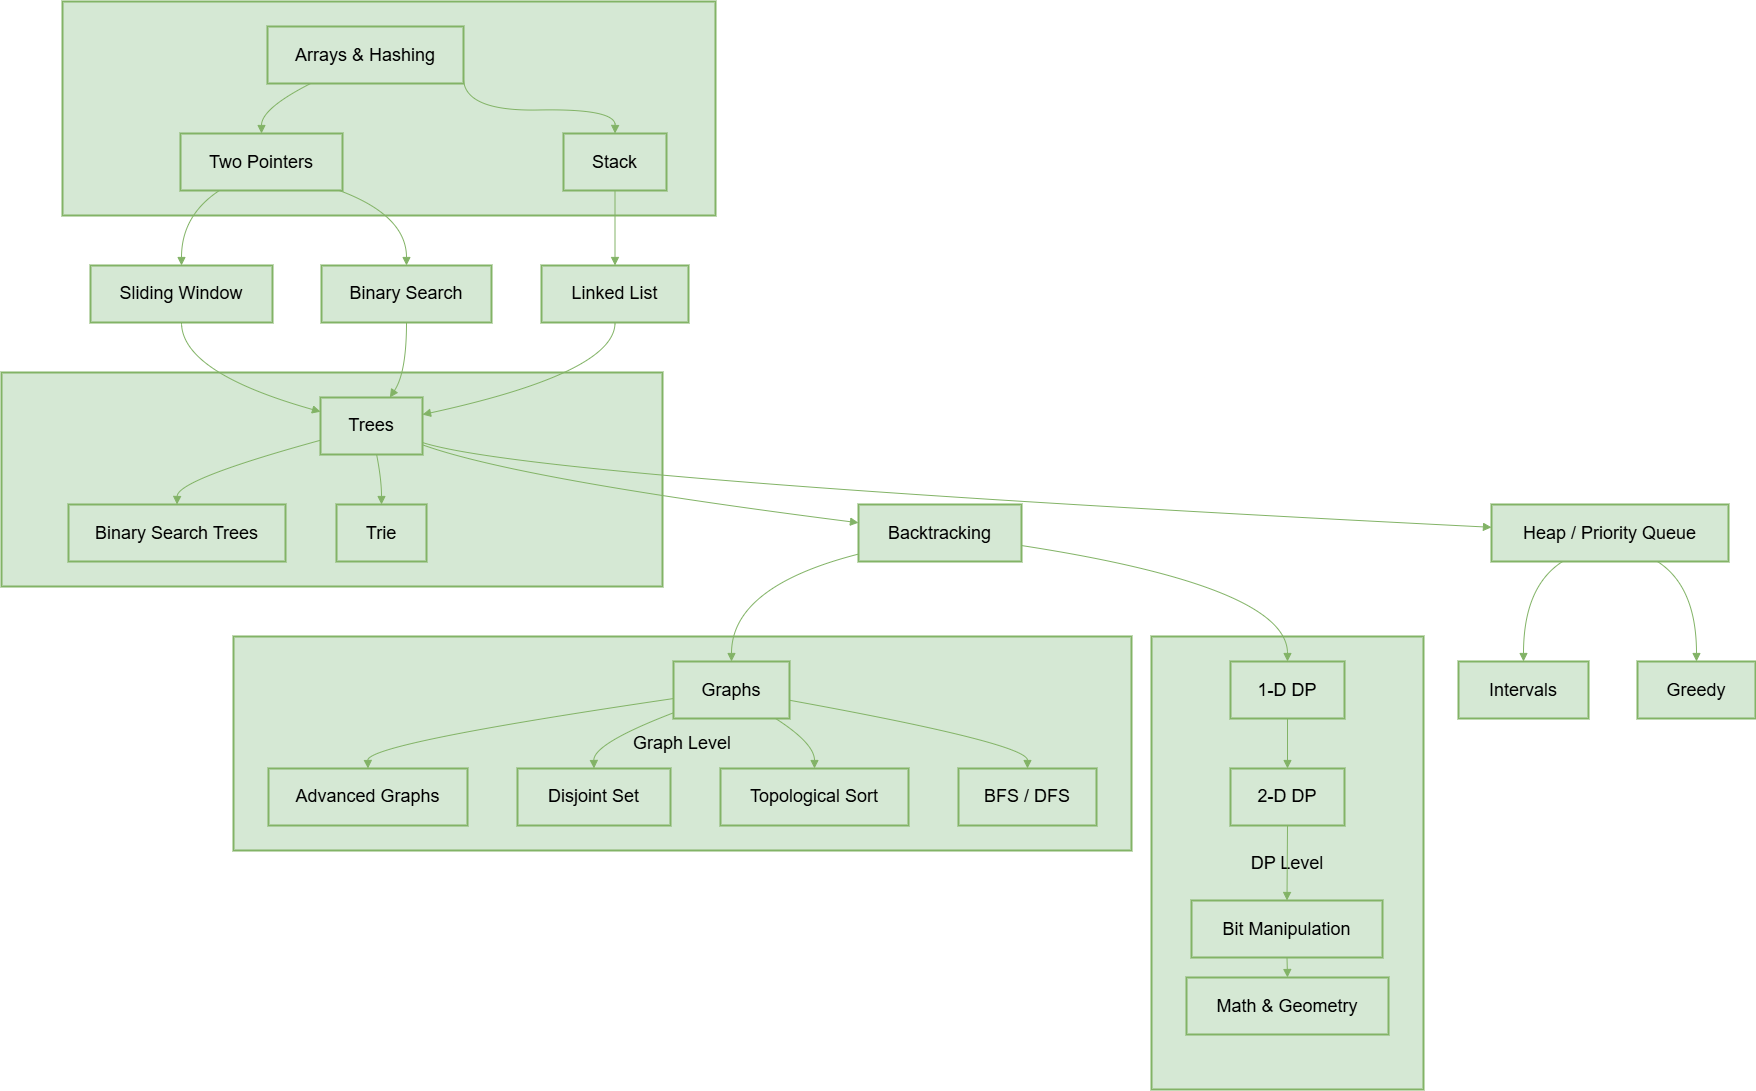

The diagram above was exported from draw.io. Its source (the exported page's mxGraphModel, read from the mxfile embedded in the PNG):
<mxGraphModel dx="3937" dy="267" grid="0" gridSize="23" guides="1" tooltips="1" connect="1" arrows="1" fold="1" page="1" pageScale="1" pageWidth="1100" pageHeight="850" math="0" shadow="0">
  <root>
    <mxCell id="0" />
    <mxCell id="1" parent="0" />
    <mxCell id="2" value="Graph Level" style="whiteSpace=wrap;strokeWidth=2;fillColor=#d5e8d4;strokeColor=#82b366;" vertex="1" parent="1">
      <mxGeometry x="372" y="1795" width="898" height="214" as="geometry" />
    </mxCell>
    <mxCell id="3" value="DP Level" style="whiteSpace=wrap;strokeWidth=2;fillColor=#d5e8d4;strokeColor=#82b366;" vertex="1" parent="1">
      <mxGeometry x="1290" y="1795" width="272" height="453" as="geometry" />
    </mxCell>
    <mxCell id="4" value="" style="whiteSpace=wrap;strokeWidth=2;fillColor=#d5e8d4;strokeColor=#82b366;" vertex="1" parent="1">
      <mxGeometry x="140" y="1531" width="661" height="214" as="geometry" />
    </mxCell>
    <mxCell id="5" value="" style="whiteSpace=wrap;strokeWidth=2;fillColor=#d5e8d4;strokeColor=#82b366;" vertex="1" parent="1">
      <mxGeometry x="201" y="1160" width="653" height="214" as="geometry" />
    </mxCell>
    <mxCell id="6" value="Arrays &amp; Hashing" style="whiteSpace=wrap;strokeWidth=2;fillColor=#d5e8d4;strokeColor=#82b366;" vertex="1" parent="1">
      <mxGeometry x="406" y="1185" width="196" height="57" as="geometry" />
    </mxCell>
    <mxCell id="7" value="Two Pointers" style="whiteSpace=wrap;strokeWidth=2;fillColor=#d5e8d4;strokeColor=#82b366;" vertex="1" parent="1">
      <mxGeometry x="319" y="1292" width="162" height="57" as="geometry" />
    </mxCell>
    <mxCell id="8" value="Stack" style="whiteSpace=wrap;strokeWidth=2;fillColor=#d5e8d4;strokeColor=#82b366;" vertex="1" parent="1">
      <mxGeometry x="702" y="1292" width="103" height="57" as="geometry" />
    </mxCell>
    <mxCell id="9" value="Sliding Window" style="whiteSpace=wrap;strokeWidth=2;fillColor=#d5e8d4;strokeColor=#82b366;" vertex="1" parent="1">
      <mxGeometry x="229" y="1424" width="182" height="57" as="geometry" />
    </mxCell>
    <mxCell id="10" value="Binary Search" style="whiteSpace=wrap;strokeWidth=2;fillColor=#d5e8d4;strokeColor=#82b366;" vertex="1" parent="1">
      <mxGeometry x="460" y="1424" width="170" height="57" as="geometry" />
    </mxCell>
    <mxCell id="11" value="Linked List" style="whiteSpace=wrap;strokeWidth=2;fillColor=#d5e8d4;strokeColor=#82b366;" vertex="1" parent="1">
      <mxGeometry x="680" y="1424" width="147" height="57" as="geometry" />
    </mxCell>
    <mxCell id="12" value="Trees" style="whiteSpace=wrap;strokeWidth=2;fillColor=#d5e8d4;strokeColor=#82b366;" vertex="1" parent="1">
      <mxGeometry x="459" y="1556" width="102" height="57" as="geometry" />
    </mxCell>
    <mxCell id="13" value="Binary Search Trees" style="whiteSpace=wrap;strokeWidth=2;fillColor=#d5e8d4;strokeColor=#82b366;" vertex="1" parent="1">
      <mxGeometry x="207" y="1663" width="217" height="57" as="geometry" />
    </mxCell>
    <mxCell id="14" value="Trie" style="whiteSpace=wrap;strokeWidth=2;fillColor=#d5e8d4;strokeColor=#82b366;" vertex="1" parent="1">
      <mxGeometry x="475" y="1663" width="90" height="57" as="geometry" />
    </mxCell>
    <mxCell id="15" value="Backtracking" style="whiteSpace=wrap;strokeWidth=2;fillColor=#d5e8d4;strokeColor=#82b366;" vertex="1" parent="1">
      <mxGeometry x="997" y="1663" width="163" height="57" as="geometry" />
    </mxCell>
    <mxCell id="16" value="Heap / Priority Queue" style="whiteSpace=wrap;strokeWidth=2;fillColor=#d5e8d4;strokeColor=#82b366;" vertex="1" parent="1">
      <mxGeometry x="1630" y="1663" width="237" height="57" as="geometry" />
    </mxCell>
    <mxCell id="17" value="Intervals" style="whiteSpace=wrap;strokeWidth=2;fillColor=#d5e8d4;strokeColor=#82b366;" vertex="1" parent="1">
      <mxGeometry x="1597" y="1820" width="130" height="57" as="geometry" />
    </mxCell>
    <mxCell id="18" value="Greedy" style="whiteSpace=wrap;strokeWidth=2;fillColor=#d5e8d4;strokeColor=#82b366;" vertex="1" parent="1">
      <mxGeometry x="1776" y="1820" width="118" height="57" as="geometry" />
    </mxCell>
    <mxCell id="19" value="Graphs" style="whiteSpace=wrap;strokeWidth=2;fillColor=#d5e8d4;strokeColor=#82b366;" vertex="1" parent="1">
      <mxGeometry x="812" y="1820" width="116" height="57" as="geometry" />
    </mxCell>
    <mxCell id="20" value="Advanced Graphs" style="whiteSpace=wrap;strokeWidth=2;fillColor=#d5e8d4;strokeColor=#82b366;" vertex="1" parent="1">
      <mxGeometry x="407" y="1927" width="199" height="57" as="geometry" />
    </mxCell>
    <mxCell id="21" value="Disjoint Set" style="whiteSpace=wrap;strokeWidth=2;fillColor=#d5e8d4;strokeColor=#82b366;" vertex="1" parent="1">
      <mxGeometry x="656" y="1927" width="153" height="57" as="geometry" />
    </mxCell>
    <mxCell id="22" value="Topological Sort" style="whiteSpace=wrap;strokeWidth=2;fillColor=#d5e8d4;strokeColor=#82b366;" vertex="1" parent="1">
      <mxGeometry x="859" y="1927" width="188" height="57" as="geometry" />
    </mxCell>
    <mxCell id="23" value="BFS / DFS" style="whiteSpace=wrap;strokeWidth=2;fillColor=#d5e8d4;strokeColor=#82b366;" vertex="1" parent="1">
      <mxGeometry x="1097" y="1927" width="138" height="57" as="geometry" />
    </mxCell>
    <mxCell id="24" value="1-D DP" style="whiteSpace=wrap;strokeWidth=2;fillColor=#d5e8d4;strokeColor=#82b366;" vertex="1" parent="1">
      <mxGeometry x="1369" y="1820" width="114" height="57" as="geometry" />
    </mxCell>
    <mxCell id="25" value="2-D DP" style="whiteSpace=wrap;strokeWidth=2;fillColor=#d5e8d4;strokeColor=#82b366;" vertex="1" parent="1">
      <mxGeometry x="1369" y="1927" width="114" height="57" as="geometry" />
    </mxCell>
    <mxCell id="26" value="Bit Manipulation" style="whiteSpace=wrap;strokeWidth=2;fillColor=#d5e8d4;strokeColor=#82b366;" vertex="1" parent="1">
      <mxGeometry x="1330" y="2059" width="191" height="57" as="geometry" />
    </mxCell>
    <mxCell id="27" value="Math &amp; Geometry" style="whiteSpace=wrap;strokeWidth=2;fillColor=#d5e8d4;strokeColor=#82b366;" vertex="1" parent="1">
      <mxGeometry x="1325" y="2136" width="202" height="57" as="geometry" />
    </mxCell>
    <mxCell id="28" value="" style="curved=1;startArrow=none;endArrow=block;exitX=0.22;exitY=1;entryX=0.5;entryY=0;rounded=0;fillColor=#d5e8d4;strokeColor=#82b366;" edge="1" source="6" target="7" parent="1">
      <mxGeometry relative="1" as="geometry">
        <Array as="points">
          <mxPoint x="400" y="1267" />
        </Array>
      </mxGeometry>
    </mxCell>
    <mxCell id="29" value="" style="curved=1;startArrow=none;endArrow=block;exitX=1;exitY=0.87;entryX=0.5;entryY=0;rounded=0;fillColor=#d5e8d4;strokeColor=#82b366;" edge="1" source="6" target="8" parent="1">
      <mxGeometry relative="1" as="geometry">
        <Array as="points">
          <mxPoint x="600" y="1270" />
          <mxPoint x="754" y="1267" />
        </Array>
      </mxGeometry>
    </mxCell>
    <mxCell id="30" value="" style="curved=1;startArrow=none;endArrow=block;exitX=0.24;exitY=1;entryX=0.5;entryY=0;rounded=0;fillColor=#d5e8d4;strokeColor=#82b366;" edge="1" source="7" target="9" parent="1">
      <mxGeometry relative="1" as="geometry">
        <Array as="points">
          <mxPoint x="320" y="1374" />
        </Array>
      </mxGeometry>
    </mxCell>
    <mxCell id="31" value="" style="curved=1;startArrow=none;endArrow=block;exitX=0.98;exitY=1;entryX=0.5;entryY=0;rounded=0;fillColor=#d5e8d4;strokeColor=#82b366;" edge="1" source="7" target="10" parent="1">
      <mxGeometry relative="1" as="geometry">
        <Array as="points">
          <mxPoint x="545" y="1374" />
        </Array>
      </mxGeometry>
    </mxCell>
    <mxCell id="32" value="" style="curved=1;startArrow=none;endArrow=block;exitX=0.5;exitY=1;entryX=0.5;entryY=0;rounded=0;fillColor=#d5e8d4;strokeColor=#82b366;" edge="1" source="8" target="11" parent="1">
      <mxGeometry relative="1" as="geometry">
        <Array as="points" />
      </mxGeometry>
    </mxCell>
    <mxCell id="33" value="" style="curved=1;startArrow=none;endArrow=block;exitX=0.5;exitY=1;entryX=0;entryY=0.25;rounded=0;fillColor=#d5e8d4;strokeColor=#82b366;" edge="1" source="9" target="12" parent="1">
      <mxGeometry relative="1" as="geometry">
        <Array as="points">
          <mxPoint x="320" y="1531" />
        </Array>
      </mxGeometry>
    </mxCell>
    <mxCell id="34" value="" style="curved=1;startArrow=none;endArrow=block;exitX=0.5;exitY=1;entryX=0.68;entryY=0;rounded=0;fillColor=#d5e8d4;strokeColor=#82b366;" edge="1" source="10" target="12" parent="1">
      <mxGeometry relative="1" as="geometry">
        <Array as="points">
          <mxPoint x="545" y="1531" />
        </Array>
      </mxGeometry>
    </mxCell>
    <mxCell id="35" value="" style="curved=1;startArrow=none;endArrow=block;exitX=0.5;exitY=1;entryX=1;entryY=0.3;rounded=0;fillColor=#d5e8d4;strokeColor=#82b366;" edge="1" source="11" target="12" parent="1">
      <mxGeometry relative="1" as="geometry">
        <Array as="points">
          <mxPoint x="754" y="1531" />
        </Array>
      </mxGeometry>
    </mxCell>
    <mxCell id="36" value="" style="curved=1;startArrow=none;endArrow=block;exitX=0;exitY=0.75;entryX=0.5;entryY=0;rounded=0;fillColor=#d5e8d4;strokeColor=#82b366;" edge="1" source="12" target="13" parent="1">
      <mxGeometry relative="1" as="geometry">
        <Array as="points">
          <mxPoint x="316" y="1638" />
        </Array>
      </mxGeometry>
    </mxCell>
    <mxCell id="37" value="" style="curved=1;startArrow=none;endArrow=block;exitX=0.55;exitY=1;entryX=0.5;entryY=0;rounded=0;fillColor=#d5e8d4;strokeColor=#82b366;" edge="1" source="12" target="14" parent="1">
      <mxGeometry relative="1" as="geometry">
        <Array as="points">
          <mxPoint x="520" y="1638" />
        </Array>
      </mxGeometry>
    </mxCell>
    <mxCell id="38" value="" style="curved=1;startArrow=none;endArrow=block;exitX=1;exitY=0.83;entryX=0;entryY=0.32;rounded=0;fillColor=#d5e8d4;strokeColor=#82b366;" edge="1" source="12" target="15" parent="1">
      <mxGeometry relative="1" as="geometry">
        <Array as="points">
          <mxPoint x="657" y="1638" />
        </Array>
      </mxGeometry>
    </mxCell>
    <mxCell id="39" value="" style="curved=1;startArrow=none;endArrow=block;exitX=1;exitY=0.79;entryX=0;entryY=0.4;rounded=0;fillColor=#d5e8d4;strokeColor=#82b366;" edge="1" source="12" target="16" parent="1">
      <mxGeometry relative="1" as="geometry">
        <Array as="points">
          <mxPoint x="677" y="1638" />
        </Array>
      </mxGeometry>
    </mxCell>
    <mxCell id="40" value="" style="curved=1;startArrow=none;endArrow=block;exitX=0.3;exitY=1;entryX=0.5;entryY=0;rounded=0;fillColor=#d5e8d4;strokeColor=#82b366;" edge="1" source="16" target="17" parent="1">
      <mxGeometry relative="1" as="geometry">
        <Array as="points">
          <mxPoint x="1662" y="1745" />
        </Array>
      </mxGeometry>
    </mxCell>
    <mxCell id="41" value="" style="curved=1;startArrow=none;endArrow=block;exitX=0.7;exitY=1;entryX=0.5;entryY=0;rounded=0;fillColor=#d5e8d4;strokeColor=#82b366;" edge="1" source="16" target="18" parent="1">
      <mxGeometry relative="1" as="geometry">
        <Array as="points">
          <mxPoint x="1835" y="1745" />
        </Array>
      </mxGeometry>
    </mxCell>
    <mxCell id="42" value="" style="curved=1;startArrow=none;endArrow=block;exitX=0;exitY=0.87;entryX=0.5;entryY=0;rounded=0;fillColor=#d5e8d4;strokeColor=#82b366;" edge="1" source="15" target="19" parent="1">
      <mxGeometry relative="1" as="geometry">
        <Array as="points">
          <mxPoint x="870" y="1745" />
        </Array>
      </mxGeometry>
    </mxCell>
    <mxCell id="43" value="" style="curved=1;startArrow=none;endArrow=block;exitX=0;exitY=0.65;entryX=0.5;entryY=0;rounded=0;fillColor=#d5e8d4;strokeColor=#82b366;" edge="1" source="19" target="20" parent="1">
      <mxGeometry relative="1" as="geometry">
        <Array as="points">
          <mxPoint x="506" y="1902" />
        </Array>
      </mxGeometry>
    </mxCell>
    <mxCell id="44" value="" style="curved=1;startArrow=none;endArrow=block;exitX=0;exitY=0.9;entryX=0.5;entryY=0;rounded=0;fillColor=#d5e8d4;strokeColor=#82b366;" edge="1" source="19" target="21" parent="1">
      <mxGeometry relative="1" as="geometry">
        <Array as="points">
          <mxPoint x="732" y="1902" />
        </Array>
      </mxGeometry>
    </mxCell>
    <mxCell id="45" value="" style="curved=1;startArrow=none;endArrow=block;exitX=0.88;exitY=1;entryX=0.5;entryY=0;rounded=0;fillColor=#d5e8d4;strokeColor=#82b366;" edge="1" source="19" target="22" parent="1">
      <mxGeometry relative="1" as="geometry">
        <Array as="points">
          <mxPoint x="953" y="1902" />
        </Array>
      </mxGeometry>
    </mxCell>
    <mxCell id="46" value="" style="curved=1;startArrow=none;endArrow=block;exitX=1;exitY=0.68;entryX=0.5;entryY=0;rounded=0;fillColor=#d5e8d4;strokeColor=#82b366;" edge="1" source="19" target="23" parent="1">
      <mxGeometry relative="1" as="geometry">
        <Array as="points">
          <mxPoint x="1166" y="1902" />
        </Array>
      </mxGeometry>
    </mxCell>
    <mxCell id="47" value="" style="curved=1;startArrow=none;endArrow=block;exitX=1;exitY=0.72;entryX=0.5;entryY=0;rounded=0;fillColor=#d5e8d4;strokeColor=#82b366;" edge="1" source="15" target="24" parent="1">
      <mxGeometry relative="1" as="geometry">
        <Array as="points">
          <mxPoint x="1426" y="1745" />
        </Array>
      </mxGeometry>
    </mxCell>
    <mxCell id="48" value="" style="curved=1;startArrow=none;endArrow=block;exitX=0.5;exitY=1;entryX=0.5;entryY=0;rounded=0;fillColor=#d5e8d4;strokeColor=#82b366;" edge="1" source="24" target="25" parent="1">
      <mxGeometry relative="1" as="geometry">
        <Array as="points" />
      </mxGeometry>
    </mxCell>
    <mxCell id="49" value="" style="curved=1;startArrow=none;endArrow=block;exitX=0.5;exitY=1;entryX=0.5;entryY=0;rounded=0;fillColor=#d5e8d4;strokeColor=#82b366;" edge="1" source="25" target="26" parent="1">
      <mxGeometry relative="1" as="geometry">
        <Array as="points" />
      </mxGeometry>
    </mxCell>
    <mxCell id="50" value="" style="curved=1;startArrow=none;endArrow=block;exitX=0.5;exitY=1;entryX=0.5;entryY=0;rounded=0;fillColor=#d5e8d4;strokeColor=#82b366;" edge="1" source="26" target="27" parent="1">
      <mxGeometry relative="1" as="geometry">
        <Array as="points" />
      </mxGeometry>
    </mxCell>
  </root>
</mxGraphModel>